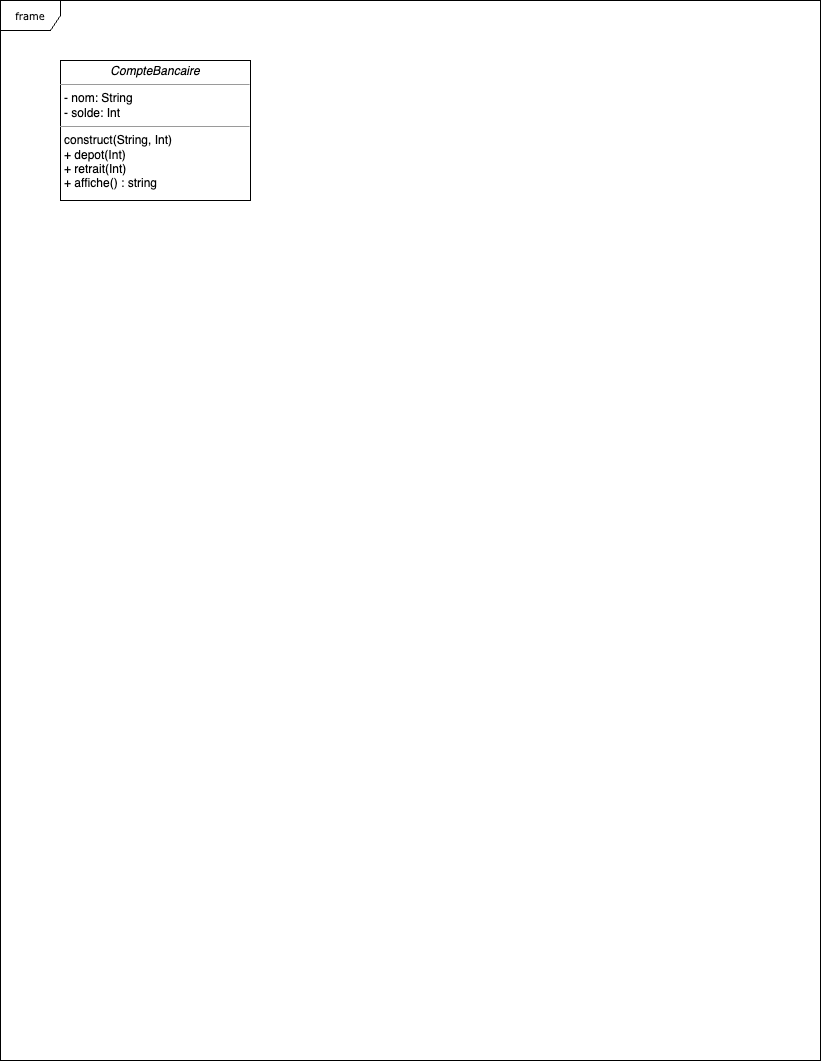

The diagram above was exported from draw.io. Its source (the exported page's mxGraphModel, read from the mxfile embedded in the PNG):
<mxGraphModel dx="954" dy="623" grid="1" gridSize="10" guides="1" tooltips="1" connect="1" arrows="1" fold="1" page="1" pageScale="1" pageWidth="850" pageHeight="1100" background="none" math="0" shadow="0">
  <root>
    <mxCell id="0" />
    <mxCell id="1" parent="0" />
    <mxCell id="17acba5748e5396b-1" value="frame" style="shape=umlFrame;whiteSpace=wrap;html=1;rounded=0;shadow=0;comic=0;labelBackgroundColor=none;strokeWidth=1;fontFamily=Verdana;fontSize=10;align=center;" parent="1" vertex="1">
      <mxGeometry x="20" y="20" width="820" height="1060" as="geometry" />
    </mxCell>
    <mxCell id="M75xauHCzTPF8CO_WJkE-3" value="&lt;p style=&quot;margin:0px;margin-top:4px;text-align:center;&quot;&gt;&lt;i&gt;CompteBancaire&lt;/i&gt;&lt;/p&gt;&lt;hr size=&quot;1&quot;&gt;&lt;p style=&quot;margin:0px;margin-left:4px;&quot;&gt;- nom: String&lt;/p&gt;&lt;p style=&quot;margin:0px;margin-left:4px;&quot;&gt;- solde: Int&lt;br&gt;&lt;/p&gt;&lt;hr size=&quot;1&quot;&gt;&lt;p style=&quot;margin:0px;margin-left:4px;&quot;&gt;construct(String, Int)&lt;/p&gt;&lt;p style=&quot;margin:0px;margin-left:4px;&quot;&gt;+ depot(Int)&lt;span style=&quot;white-space: pre;&quot;&gt;&#09;&lt;/span&gt;&lt;/p&gt;&lt;p style=&quot;margin:0px;margin-left:4px;&quot;&gt;+ retrait(Int)&lt;/p&gt;&lt;p style=&quot;margin:0px;margin-left:4px;&quot;&gt;+ affiche() : string&lt;/p&gt;" style="verticalAlign=top;align=left;overflow=fill;fontSize=12;fontFamily=Helvetica;html=1;rounded=0;shadow=0;comic=0;labelBackgroundColor=none;strokeWidth=1" parent="1" vertex="1">
      <mxGeometry x="80" y="80" width="190" height="140" as="geometry" />
    </mxCell>
  </root>
</mxGraphModel>